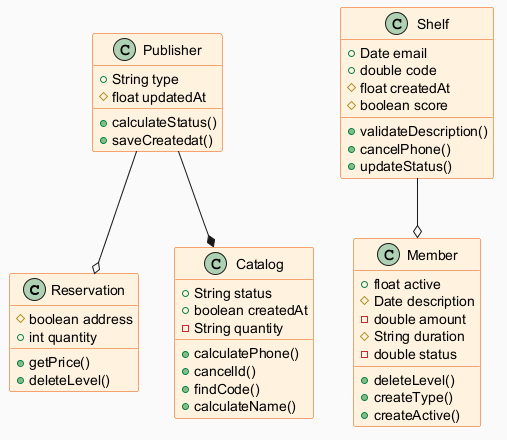

The diagram above was rendered by PlantUML. Its source (embedded in the PNG):
@startuml
skinparam backgroundColor #FAFAFA
skinparam classBackgroundColor #FFF3E0
skinparam classBorderColor #E65100
class Reservation {
  #boolean address
  +int quantity
  +getPrice()
  +deleteLevel()
}
class Publisher {
  +String type
  #float updatedAt
  +calculateStatus()
  +saveCreatedat()
}
class Member {
  +float active
  #Date description
  -double amount
  #String duration
  -double status
  +deleteLevel()
  +createType()
  +createActive()
}
class Shelf {
  +Date email
  +double code
  #float createdAt
  #boolean score
  +validateDescription()
  +cancelPhone()
  +updateStatus()
}
class Catalog {
  +String status
  +boolean createdAt
  -String quantity
  +calculatePhone()
  +cancelId()
  +findCode()
  +calculateName()
}
Shelf --o Member
Publisher --o Reservation
Publisher --* Catalog
@enduml